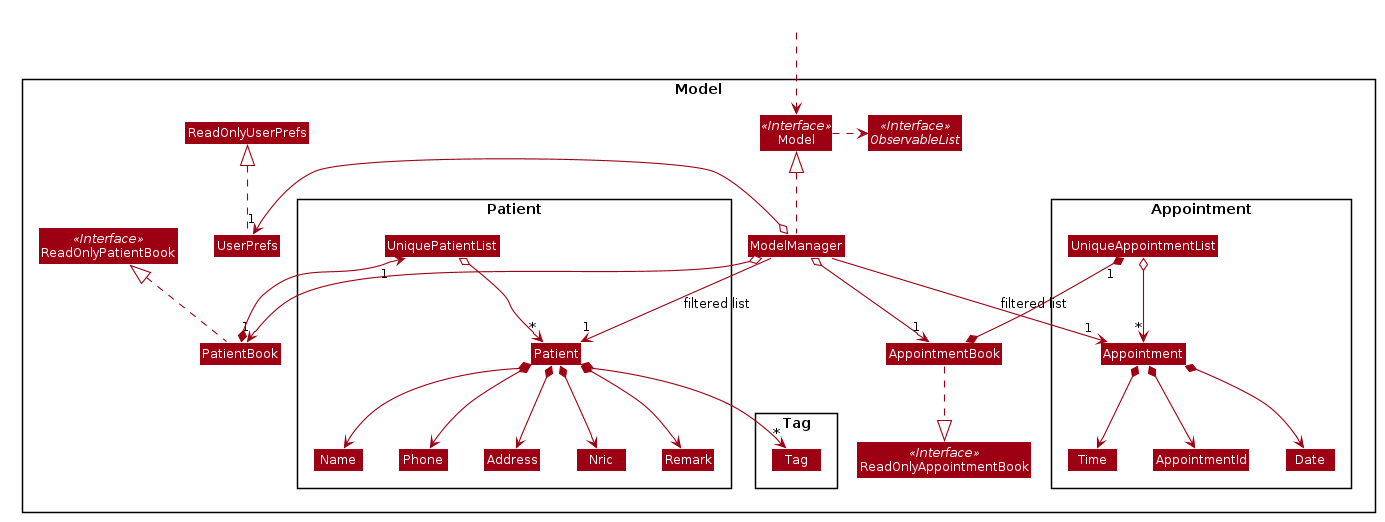

The diagram above was rendered by PlantUML. Its source (embedded in the PNG):
@startuml








skinparam BackgroundColor #FFFFFFF

skinparam Shadowing false

skinparam Class {
    FontColor #FFFFFF
    BorderThickness 1
    BorderColor #FFFFFF
    StereotypeFontColor #FFFFFF
    FontName Arial
}

skinparam Actor {
    BorderColor #000000
    Color #000000
    FontName Arial
}

skinparam Sequence {
    MessageAlign center
    BoxFontSize 15
    BoxPadding 0
    BoxFontColor #FFFFFF
    FontName Arial
}

skinparam Participant {
    FontColor #FFFFFFF
    Padding 20
}

skinparam MinClassWidth 50
skinparam ParticipantPadding 10
skinparam Shadowing false
skinparam DefaultTextAlignment center
skinparam packageStyle Rectangle

hide footbox
hide members
hide circle
skinparam arrowThickness 1.1
skinparam arrowColor #9D0012
skinparam classBackgroundColor #9D0012

Package Model <<Rectangle>>{
Interface ReadOnlyPatientBook <<Interface>>
Interface ReadOnlyAppointmentBook <<Interface>>
Interface Model <<Interface>>
Interface ObservableList <<Interface>>
Class PatientBook
Class AppointmentBook
Class ReadOnlyPatientBook
Class ReadOnlyAppointmentBook
Class Model
Class ModelManager
Class UserPrefs
Class ReadOnlyUserPrefs

Package Patient {
Class Patient
Class Address
Class Nric
Class Remark
Class Name
Class Phone
Class UniquePatientList
}

Package Appointment {
Class Appointment
Class AppointmentId
Class Date
Class Time
Class UniqueAppointmentList
}

Package Tag {
Class Tag
}
}

Class HiddenOutside #FFFFFF
HiddenOutside ..> Model

PatientBook .up.|> ReadOnlyPatientBook
AppointmentBook .down.|> ReadOnlyAppointmentBook

ModelManager .up.|> Model
Model .right.> ObservableList
ModelManager o--> "1" PatientBook
ModelManager o--> "1" AppointmentBook
ModelManager o-left-> "1" UserPrefs
UserPrefs .up.|> ReadOnlyUserPrefs

PatientBook *-left-> "1" UniquePatientList
UniquePatientList o--> "*" Patient
Patient *--> Name
Patient *--> Phone
Patient *--> Nric
Patient *--> Remark
Patient *--> Address
Patient *--> "*" Tag

AppointmentBook *-right-* "1" UniqueAppointmentList
UniqueAppointmentList o--> "*" Appointment
Appointment *--> Date
Appointment *--> Time
Appointment *--> AppointmentId

Name -[hidden]right-> Phone
Phone -[hidden]right-> Address


ModelManager -->"1" Patient : filtered list
ModelManager -->"1" Appointment : filtered list
@enduml